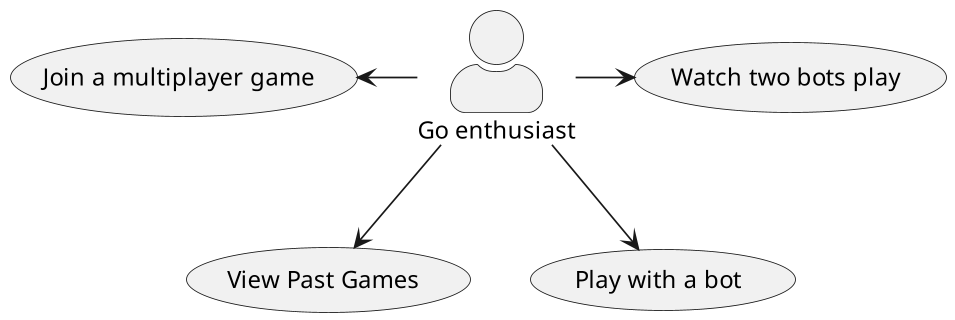

The diagram above was rendered by PlantUML. Its source (embedded in the PNG):
@startuml
'https://plantuml.com/use-case-diagram
skinparam actorStyle awesome
(Join a multiplayer game)
(View Past Games)
(Play with a bot)
(Watch two bots play)
(Join a multiplayer game) <- :Go enthusiast:
 :Go enthusiast: --> (View Past Games)
:Go enthusiast: --> (Play with a bot)
:Go enthusiast: -> (Watch two bots play)

@enduml